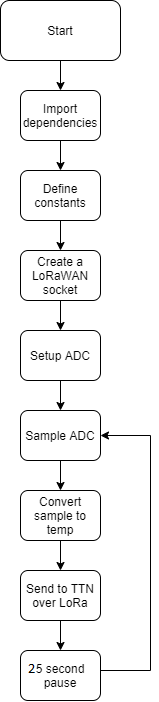

The diagram above was exported from draw.io. Its source (the exported page's mxGraphModel, read from the mxfile embedded in the PNG):
<mxGraphModel dx="865" dy="443" grid="1" gridSize="10" guides="1" tooltips="1" connect="1" arrows="1" fold="1" page="1" pageScale="1" pageWidth="827" pageHeight="1169" math="0" shadow="0">
  <root>
    <mxCell id="0" />
    <mxCell id="1" parent="0" />
    <mxCell id="QyzI67xyT1f7-N7jX8wK-4" style="edgeStyle=orthogonalEdgeStyle;rounded=0;orthogonalLoop=1;jettySize=auto;html=1;entryX=0.5;entryY=0;entryDx=0;entryDy=0;" edge="1" parent="1" source="QyzI67xyT1f7-N7jX8wK-2" target="QyzI67xyT1f7-N7jX8wK-3">
      <mxGeometry relative="1" as="geometry" />
    </mxCell>
    <mxCell id="QyzI67xyT1f7-N7jX8wK-2" value="Start" style="rounded=1;whiteSpace=wrap;html=1;" vertex="1" parent="1">
      <mxGeometry x="330" y="110" width="120" height="60" as="geometry" />
    </mxCell>
    <mxCell id="QyzI67xyT1f7-N7jX8wK-6" style="edgeStyle=orthogonalEdgeStyle;rounded=0;orthogonalLoop=1;jettySize=auto;html=1;entryX=0.5;entryY=0;entryDx=0;entryDy=0;" edge="1" parent="1" source="QyzI67xyT1f7-N7jX8wK-3" target="QyzI67xyT1f7-N7jX8wK-5">
      <mxGeometry relative="1" as="geometry" />
    </mxCell>
    <mxCell id="QyzI67xyT1f7-N7jX8wK-3" value="Import&lt;br&gt;dependencies" style="rounded=1;whiteSpace=wrap;html=1;" vertex="1" parent="1">
      <mxGeometry x="350" y="200" width="80" height="50" as="geometry" />
    </mxCell>
    <mxCell id="QyzI67xyT1f7-N7jX8wK-8" style="edgeStyle=orthogonalEdgeStyle;rounded=0;orthogonalLoop=1;jettySize=auto;html=1;entryX=0.5;entryY=0;entryDx=0;entryDy=0;" edge="1" parent="1" source="QyzI67xyT1f7-N7jX8wK-5" target="QyzI67xyT1f7-N7jX8wK-7">
      <mxGeometry relative="1" as="geometry" />
    </mxCell>
    <mxCell id="QyzI67xyT1f7-N7jX8wK-5" value="Define constants" style="rounded=1;whiteSpace=wrap;html=1;" vertex="1" parent="1">
      <mxGeometry x="350" y="280" width="80" height="50" as="geometry" />
    </mxCell>
    <mxCell id="QyzI67xyT1f7-N7jX8wK-10" style="edgeStyle=orthogonalEdgeStyle;rounded=0;orthogonalLoop=1;jettySize=auto;html=1;entryX=0.5;entryY=0;entryDx=0;entryDy=0;" edge="1" parent="1" source="QyzI67xyT1f7-N7jX8wK-7" target="QyzI67xyT1f7-N7jX8wK-9">
      <mxGeometry relative="1" as="geometry" />
    </mxCell>
    <mxCell id="QyzI67xyT1f7-N7jX8wK-7" value="Create a LoRaWAN socket" style="rounded=1;whiteSpace=wrap;html=1;" vertex="1" parent="1">
      <mxGeometry x="350" y="360" width="80" height="50" as="geometry" />
    </mxCell>
    <mxCell id="QyzI67xyT1f7-N7jX8wK-12" style="edgeStyle=orthogonalEdgeStyle;rounded=0;orthogonalLoop=1;jettySize=auto;html=1;entryX=0.5;entryY=0;entryDx=0;entryDy=0;" edge="1" parent="1" source="QyzI67xyT1f7-N7jX8wK-9" target="QyzI67xyT1f7-N7jX8wK-11">
      <mxGeometry relative="1" as="geometry" />
    </mxCell>
    <mxCell id="QyzI67xyT1f7-N7jX8wK-9" value="Setup ADC" style="rounded=1;whiteSpace=wrap;html=1;" vertex="1" parent="1">
      <mxGeometry x="350" y="440" width="80" height="50" as="geometry" />
    </mxCell>
    <mxCell id="QyzI67xyT1f7-N7jX8wK-14" style="edgeStyle=orthogonalEdgeStyle;rounded=0;orthogonalLoop=1;jettySize=auto;html=1;entryX=0.5;entryY=0;entryDx=0;entryDy=0;" edge="1" parent="1" source="QyzI67xyT1f7-N7jX8wK-11" target="QyzI67xyT1f7-N7jX8wK-13">
      <mxGeometry relative="1" as="geometry" />
    </mxCell>
    <mxCell id="QyzI67xyT1f7-N7jX8wK-11" value="Sample ADC" style="rounded=1;whiteSpace=wrap;html=1;" vertex="1" parent="1">
      <mxGeometry x="350" y="520" width="80" height="50" as="geometry" />
    </mxCell>
    <mxCell id="QyzI67xyT1f7-N7jX8wK-16" style="edgeStyle=orthogonalEdgeStyle;rounded=0;orthogonalLoop=1;jettySize=auto;html=1;entryX=0.5;entryY=0;entryDx=0;entryDy=0;" edge="1" parent="1" source="QyzI67xyT1f7-N7jX8wK-13" target="QyzI67xyT1f7-N7jX8wK-15">
      <mxGeometry relative="1" as="geometry" />
    </mxCell>
    <mxCell id="QyzI67xyT1f7-N7jX8wK-13" value="Convert sample to temp" style="rounded=1;whiteSpace=wrap;html=1;" vertex="1" parent="1">
      <mxGeometry x="350" y="600" width="80" height="50" as="geometry" />
    </mxCell>
    <mxCell id="QyzI67xyT1f7-N7jX8wK-18" style="edgeStyle=orthogonalEdgeStyle;rounded=0;orthogonalLoop=1;jettySize=auto;html=1;entryX=0.5;entryY=0;entryDx=0;entryDy=0;" edge="1" parent="1" source="QyzI67xyT1f7-N7jX8wK-15" target="QyzI67xyT1f7-N7jX8wK-17">
      <mxGeometry relative="1" as="geometry" />
    </mxCell>
    <mxCell id="QyzI67xyT1f7-N7jX8wK-15" value="Send to TTN over LoRa" style="rounded=1;whiteSpace=wrap;html=1;" vertex="1" parent="1">
      <mxGeometry x="350" y="680" width="80" height="50" as="geometry" />
    </mxCell>
    <mxCell id="QyzI67xyT1f7-N7jX8wK-19" style="edgeStyle=orthogonalEdgeStyle;rounded=0;orthogonalLoop=1;jettySize=auto;html=1;entryX=1;entryY=0.5;entryDx=0;entryDy=0;" edge="1" parent="1" source="QyzI67xyT1f7-N7jX8wK-17" target="QyzI67xyT1f7-N7jX8wK-11">
      <mxGeometry relative="1" as="geometry">
        <mxPoint x="520" y="540" as="targetPoint" />
        <Array as="points">
          <mxPoint x="390" y="780" />
          <mxPoint x="480" y="780" />
          <mxPoint x="480" y="545" />
        </Array>
      </mxGeometry>
    </mxCell>
    <mxCell id="QyzI67xyT1f7-N7jX8wK-17" value="5 second pause" style="rounded=1;whiteSpace=wrap;html=1;" vertex="1" parent="1">
      <mxGeometry x="350" y="760" width="80" height="50" as="geometry" />
    </mxCell>
  </root>
</mxGraphModel>